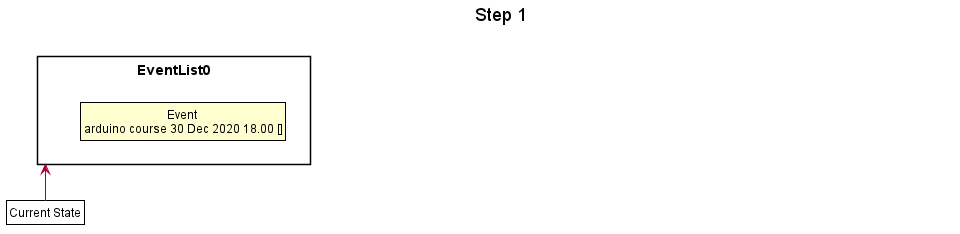

The diagram above was rendered by PlantUML. Its source (embedded in the PNG):
@startuml





skinparam BackgroundColor #FFFFFFF

skinparam Shadowing false

skinparam Class {
    FontColor #FFFFFF
    BorderThickness 1
    BorderColor #FFFFFF
    StereotypeFontColor #FFFFFF
    FontName Arial
}

skinparam Actor {
    BorderColor #000000
    Color #000000
    FontName Arial
}

skinparam Sequence {
    MessageAlign center
    BoxFontSize 15
    BoxPadding 0
    BoxFontColor #FFFFFF
    FontName Arial
}

skinparam Participant {
    FontColor #FFFFFFF
    Padding 20
}

skinparam MinClassWidth 50
skinparam ParticipantPadding 10
skinparam Shadowing false
skinparam DefaultTextAlignment center
skinparam packageStyle Rectangle

hide footbox
hide members
hide circle
skinparam ClassFontColor #000000
skinparam ClassBorderColor #000000

title Step 1

package EventList0 {
    class State1 as "Event \narduino course 30 Dec 2020 18.00 []"
}

package MemberList0 {
    class State2 as "Member \nJohn Sterling 12345678 123@gmail.com member"
    class State3 as "Member \nHarry Potter 88888888 qaz@gmail.com president"
}

hide MemberList0
class Pointer as "Current State" #FFFFF
Pointer -up-> EventList0

@enduml